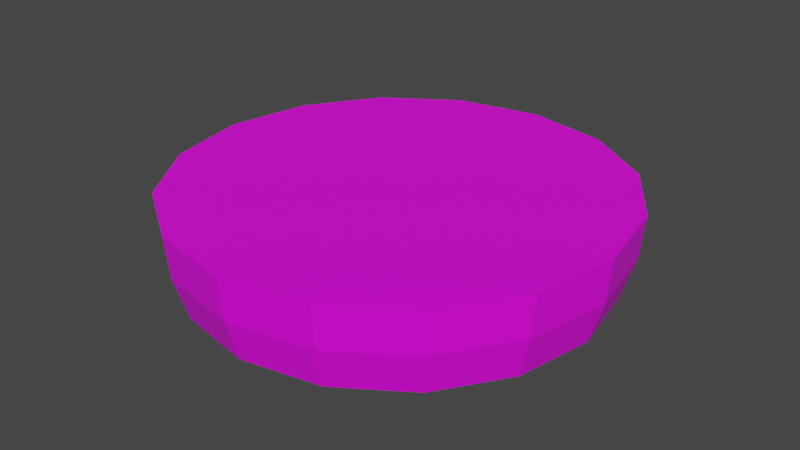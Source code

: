 # Source: bun_bot.blend  (saved by Blender 3.3.6; exported with 4.5.12 LTS)
import bpy
from mathutils import Matrix  # noqa: F401  (used for matrix-valued properties, if any)

bpy.ops.wm.read_factory_settings(use_empty=True)
scene = bpy.context.scene
scene.name = 'Scene'

# ---- collections
col_collection = bpy.data.collections.new('Collection'); scene.collection.children.link(col_collection)

# ---- images (referenced by path relative to the original .blend; pixels are not part of the script)
import os
ASSET_DIR = os.environ.get("B2B_ASSET_DIR", "")  # directory of the original .blend (textures are referenced by path, not embedded)
HERE = os.path.dirname(os.path.abspath(__file__))  # packed textures are extracted next to this script under _unpacked/

def load_image(name, relpath, width, height, colorspace="sRGB"):
    """Load a texture the original file referenced (path relative to the .blend, or extracted next to this script)."""
    p = next((c for c in (os.path.join(HERE, relpath), os.path.join(ASSET_DIR, relpath)) if relpath and os.path.exists(c)), "")
    if p:
        img = bpy.data.images.load(p, check_existing=True)
        img.name = name
    else:  # same state as the original file: an image datablock whose file is absent (Cycles renders it pink)
        img = bpy.data.images.new(name, width, height)
        img.source = "FILE"
        img.filepath = "//" + (relpath or name)
    img.colorspace_settings.name = colorspace
    return img
img_good_sandwich_picture_id835407256_334733374_jpg = load_image('good-sandwich-picture-id835407256-334733374.jpg', 'good-sandwich-picture-id835407256-334733374.jpg', 1024, 1024, 'sRGB')

# ---- materials (node trees are filled in below, after node groups)
mat_bun_top = bpy.data.materials.new('bun_top')
mat_bun_top.use_transparent_shadow = False

# ---- material node trees
mat_bun_top.use_nodes = True; mat_bun_top.node_tree.nodes.clear()
_N = mat_bun_top.node_tree.nodes; _L = mat_bun_top.node_tree.links
n0 = _N.new('ShaderNodeBsdfPrincipled'); n0.name = 'Principled BSDF'; n0.location = (10, 300)
n0.distribution = 'GGX'
n0.subsurface_method = 'RANDOM_WALK_SKIN'
n0.inputs[3].default_value = 1.45
n0.inputs[27].default_value = (0.0, 0.0, 0.0, 1.0)
n0.inputs[28].default_value = 1.0
n1 = _N.new('ShaderNodeOutputMaterial'); n1.name = 'Material Output'; n1.location = (300, 300)
n2 = _N.new('ShaderNodeTexImage'); n2.name = 'Image Texture'; n2.location = (-280, 280)
n2.image = img_good_sandwich_picture_id835407256_334733374_jpg
_L.new(n0.outputs[0], n1.inputs[0])
_L.new(n2.outputs[0], n0.inputs[0])
n1.is_active_output = True

# ---- world
world_world = bpy.data.worlds.new('World'); scene.world = world_world
world_world.use_nodes = True; world_world.node_tree.nodes.clear()
_N = world_world.node_tree.nodes; _L = world_world.node_tree.links
n0 = _N.new('ShaderNodeOutputWorld'); n0.name = 'World Output'; n0.location = (300, 300)
n1 = _N.new('ShaderNodeBackground'); n1.name = 'Background'; n1.location = (10, 300)
n1.inputs[0].default_value = (0.05088, 0.05088, 0.05088, 1.0)
_L.new(n1.outputs[0], n0.inputs[0])
n0.is_active_output = True
world_world.color = (0.05088, 0.05088, 0.05088)
world_world.use_sun_shadow = False
world_world.sun_shadow_jitter_overblur = 0.0

# ---- meshes
me_sphere = bpy.data.meshes.new('Sphere')
me_sphere.from_pydata([(3.849e-08, 0.9239, 0.1901), (3.849e-08, 0.9808, 0.002499), (0.3536, 0.8536, 0.1901), (0.3753, 0.9061, 0.002499), (0.3827, 0.9239, -0.1926), (0.6533, 0.6533, 0.1901), (0.6935, 0.6935, 0.002499), (0.7071, 0.7071, -0.1926), (0.8536, 0.3536, 0.1901), (0.9061, 0.3753, 0.002499), (0.9239, 0.3827, -0.1926), (0.9239, -1.9e-07, 0.1901), (0.9808, -2.198e-07, 0.002499), (1.0, -2.198e-07, -0.1926), (0.8536, -0.3536, 0.1901), (0.9061, -0.3753, 0.002499), (0.9239, -0.3827, -0.1926), (0.6533, -0.6533, 0.1901), (0.6935, -0.6935, 0.002499), (0.7071, -0.7071, -0.1926), (0.3536, -0.8536, 0.1901), (0.3753, -0.9061, 0.002499), (0.3827, -0.9239, -0.1926), (-1.999e-07, -0.9239, 0.1901), (-2.297e-07, -0.9808, 0.002499), (-3.191e-07, -1.0, -0.1926), (-0.3536, -0.8536, 0.1901), (-0.3753, -0.9061, 0.002499), (-0.3827, -0.9239, -0.1926), (-0.6533, -0.6533, 0.1901), (-0.6935, -0.6935, 0.002499), (-0.7071, -0.7071, -0.1926), (-0.8536, -0.3536, 0.1901), (-0.9061, -0.3753, 0.002499), (-0.9239, -0.3827, -0.1926), (-0.9239, 2.868e-07, 0.1901), (-0.9808, 3.166e-07, 0.002499), (-1.0, 4.359e-07, -0.1926), (-0.8536, 0.3536, 0.1901), (-0.9061, 0.3753, 0.002499), (-0.9239, 0.3827, -0.1926), (-0.6533, 0.6533, 0.1901), (-0.6935, 0.6935, 0.002499), (-0.7071, 0.7071, -0.1926), (-0.3536, 0.8536, 0.1901), (-0.3753, 0.9061, 0.002499), (-0.3827, 0.9239, -0.1926), (6.643e-07, 1.0, -0.1926)], [], [(1, 0, 2, 3), (47, 1, 3, 4), (3, 2, 5, 6), (4, 3, 6, 7), (6, 5, 8, 9), (7, 6, 9, 10), (9, 8, 11, 12), (10, 9, 12, 13), (12, 11, 14, 15), (13, 12, 15, 16), (15, 14, 17, 18), (16, 15, 18, 19), (19, 18, 21, 22), (18, 17, 20, 21), (21, 20, 23, 24), (22, 21, 24, 25), (25, 24, 27, 28), (24, 23, 26, 27), (27, 26, 29, 30), (28, 27, 30, 31), (30, 29, 32, 33), (31, 30, 33, 34), (33, 32, 35, 36), (34, 33, 36, 37), (36, 35, 38, 39), (37, 36, 39, 40), (39, 38, 41, 42), (40, 39, 42, 43), (42, 41, 44, 45), (7, 10, 13, 16, 19, 22, 25, 28, 31, 34, 37, 40, 43, 46, 47, 4), (43, 42, 45, 46), (45, 44, 0, 1), (46, 45, 1, 47), (2, 0, 44, 41, 38, 35, 32, 29, 26, 23, 20, 17, 14, 11, 8, 5)])
_uv = me_sphere.uv_layers.new(name='UVMap')
_uv.uv.foreach_set('vector', [0.7046, 0.5799, 0.7166, 0.5752, 0.7183, 0.7174, 0.7064, 0.7309, 0.6925, 0.5815, 0.7046, 0.5799, 0.7064, 0.7309, 0.6944, 0.7354, 0.7064, 0.7309, 0.7183, 0.7174, 0.7215, 0.8262, 0.7097, 0.8464, 0.6944, 0.7354, 0.7064, 0.7309, 0.7097, 0.8464, 0.6978, 0.8532, 0.839, 0.1512, 0.8527, 0.1735, 0.8497, 0.2996, 0.8359, 0.285, 0.8252, 0.1444, 0.839, 0.1512, 0.8359, 0.285, 0.822, 0.2808, 0.8359, 0.285, 0.8497, 0.2996, 0.8487, 0.4641, 0.8348, 0.4597, 0.822, 0.2808, 0.8359, 0.285, 0.8348, 0.4597, 0.8209, 0.4589, 0.8348, 0.4597, 0.8487, 0.4641, 0.8497, 0.642, 0.8359, 0.6486, 0.8209, 0.4589, 0.8348, 0.4597, 0.8359, 0.6486, 0.822, 0.6515, 0.8359, 0.6486, 0.8497, 0.642, 0.8527, 0.8062, 0.839, 0.8229, 0.822, 0.6515, 0.8359, 0.6486, 0.839, 0.8229, 0.8252, 0.8292, 0.872, 0.1936, 0.8859, 0.1988, 0.8838, 0.3734, 0.8699, 0.3715, 0.8859, 0.1988, 0.8996, 0.2145, 0.8977, 0.3789, 0.8838, 0.3734, 0.8838, 0.3734, 0.8977, 0.3789, 0.8977, 0.5568, 0.8838, 0.5623, 0.8699, 0.3715, 0.8838, 0.3734, 0.8838, 0.5623, 0.8699, 0.5641, 0.8699, 0.5641, 0.8838, 0.5623, 0.8859, 0.7368, 0.872, 0.7421, 0.8838, 0.5623, 0.8977, 0.5568, 0.8996, 0.7212, 0.8859, 0.7368, 0.7913, 0.1414, 0.805, 0.1637, 0.802, 0.2898, 0.7882, 0.2752, 0.7775, 0.1345, 0.7913, 0.1414, 0.7882, 0.2752, 0.7743, 0.271, 0.7882, 0.2752, 0.802, 0.2898, 0.801, 0.4543, 0.7871, 0.4499, 0.7743, 0.271, 0.7882, 0.2752, 0.7871, 0.4499, 0.7732, 0.4491, 0.7871, 0.4499, 0.801, 0.4543, 0.802, 0.6322, 0.7882, 0.6387, 0.7732, 0.4491, 0.7871, 0.4499, 0.7882, 0.6387, 0.7743, 0.6416, 0.7882, 0.6387, 0.802, 0.6322, 0.805, 0.7964, 0.7913, 0.8131, 0.7743, 0.6416, 0.7882, 0.6387, 0.7913, 0.8131, 0.7775, 0.8194, 0.7097, 0.1501, 0.7215, 0.1703, 0.7183, 0.2791, 0.7064, 0.2656, 0.6978, 0.1432, 0.7097, 0.1501, 0.7064, 0.2656, 0.6944, 0.261, 0.7064, 0.2656, 0.7183, 0.2791, 0.7166, 0.4213, 0.7046, 0.4165, 0.1085, 0.5307, 0.06976, 0.4838, 0.0606, 0.439, 0.08245, 0.4031, 0.132, 0.3817, 0.2016, 0.3778, 0.2808, 0.3922, 0.3575, 0.4226, 0.42, 0.4644, 0.4588, 0.5113, 0.4679, 0.5561, 0.4461, 0.5919, 0.3966, 0.6134, 0.3269, 0.6173, 0.2477, 0.6029, 0.171, 0.5725, 0.6944, 0.261, 0.7064, 0.2656, 0.7046, 0.4165, 0.6925, 0.4149, 0.7046, 0.4165, 0.7166, 0.4213, 0.7166, 0.5752, 0.7046, 0.5799, 0.6925, 0.4149, 0.7046, 0.4165, 0.7046, 0.5799, 0.6925, 0.5815, 0.7055, 0.6202, 0.6985, 0.4997, 0.6985, 0.3766, 0.7055, 0.2696, 0.7184, 0.1949, 0.7353, 0.164, 0.7536, 0.1816, 0.7705, 0.2449, 0.7834, 0.3444, 0.7904, 0.4649, 0.7904, 0.588, 0.7834, 0.695, 0.7705, 0.7697, 0.7536, 0.8006, 0.7353, 0.783, 0.7184, 0.7197])
me_sphere.materials.append(mat_bun_top)
me_sphere.update()

# ---- objects
ob_sphere = bpy.data.objects.new('Sphere', me_sphere)

# ---- transforms, parenting, visibility, modifiers, constraints
ob_sphere.location = (0.0, 0.0, 0.0)
ob_sphere.rotation_euler = (-3.142, -3.353e-23, 4.441e-16)

# ---- collection membership
col_collection.objects.link(ob_sphere)

# ---- scene / render settings (as saved in the file)
scene.frame_start = 1; scene.frame_end = 250; scene.frame_set(1)
scene.render.engine = 'BLENDER_EEVEE_NEXT'
scene.cycles.sampling_pattern = 'TABULATED_SOBOL'
scene.cycles.use_light_tree = False
scene.view_settings.view_transform = 'Filmic'
bpy.context.view_layer.update()

# ---- added for rendering (the .blend has no active camera and no usable light): camera, sun
cam_auto = bpy.data.cameras.new('AutoCamera')
cam_auto.lens = 50.0
cam_auto.sensor_width = 36.0
cam_auto.clip_end = 1000.0
ob_auto_camera = bpy.data.objects.new('AutoCamera', cam_auto)
scene.collection.objects.link(ob_auto_camera)
ob_auto_camera.location = (2.64077, -3.16893, 2.11387)
ob_auto_camera.rotation_euler = (1.09748, -7.21219e-08, 0.694738)
scene.camera = ob_auto_camera
light_auto_sun = bpy.data.lights.new('AutoSun', 'SUN')
light_auto_sun.energy = 3.0
light_auto_sun.angle = 0.0523599
ob_auto_sun = bpy.data.objects.new('AutoSun', light_auto_sun)
scene.collection.objects.link(ob_auto_sun)
ob_auto_sun.rotation_euler = (0.872665, 0.174533, 0.523599)
bpy.context.view_layer.update()
